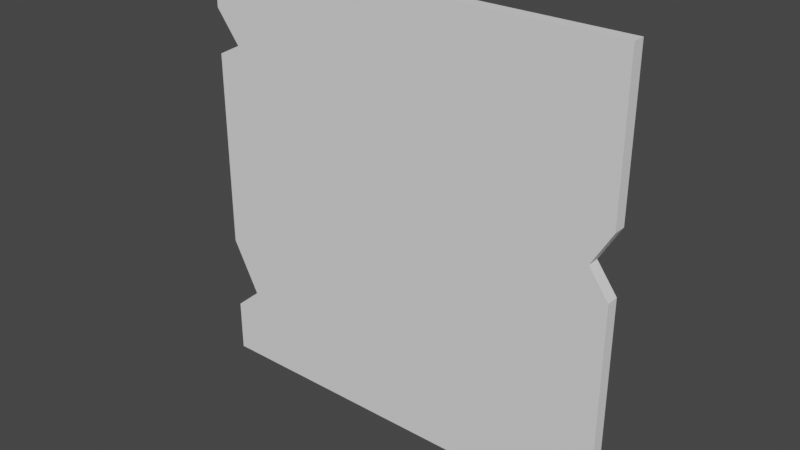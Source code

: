 # Source: BrokenWall.blend  (saved by Blender 3.1.7; exported with 4.5.12 LTS)
import bpy
from mathutils import Matrix  # noqa: F401  (used for matrix-valued properties, if any)

bpy.ops.wm.read_factory_settings(use_empty=True)
scene = bpy.context.scene
scene.name = 'Scene'

# ---- collections
col_collection = bpy.data.collections.new('Collection'); scene.collection.children.link(col_collection)

# ---- world
world_world = bpy.data.worlds.new('World'); scene.world = world_world
world_world.use_nodes = True; world_world.node_tree.nodes.clear()
_N = world_world.node_tree.nodes; _L = world_world.node_tree.links
n0 = _N.new('ShaderNodeOutputWorld'); n0.name = 'World Output'; n0.location = (300, 300)
n1 = _N.new('ShaderNodeBackground'); n1.name = 'Background'; n1.location = (10, 300)
n1.inputs[0].default_value = (0.05088, 0.05088, 0.05088, 1.0)
_L.new(n1.outputs[0], n0.inputs[0])
n0.is_active_output = True
world_world.color = (0.05088, 0.05088, 0.05088)
world_world.use_sun_shadow = False
world_world.sun_shadow_jitter_overblur = 0.0

# ---- meshes
me_plane = bpy.data.meshes.new('Plane')
me_plane.from_pydata([(-1.0, 0.001294, -4.251e-07), (1.0, 0.001294, -4.251e-07), (-1.0, 2.001, -4.251e-07), (1.0, 2.001, -4.251e-07), (-1.0, 1.743, -4.251e-07), (-1.0, 1.535, -4.251e-07), (-0.8858, 1.593, -4.251e-07), (-1.0, 0.6033, -4.251e-07), (-1.0, 0.2486, -4.251e-07), (-0.8722, 0.3572, -4.251e-07), (1.0, 1.021, -4.251e-07), (1.0, 1.308, -4.251e-07), (0.9066, 1.148, -4.251e-07), (-1.0, 0.2486, 0.5724), (-1.0, 0.001294, 0.5724), (1.0, 0.001294, 0.5724), (1.0, 1.308, 0.5724), (1.0, 2.001, 0.5724), (-1.0, 2.001, 0.5724), (-1.0, 1.743, 0.5724), (-0.8858, 1.593, 0.5724), (-1.0, 1.535, 0.5724), (-1.0, 0.6033, 0.5724), (-0.8722, 0.3572, 0.5724), (1.0, 1.021, 0.5724), (0.9066, 1.148, 0.5724), (-1.0, 1.535, 0.2862), (-0.8858, 1.593, 0.2862), (-1.0, 0.001294, 0.2862), (-1.0, 0.2486, 0.2862), (0.9066, 1.148, 0.2862), (1.0, 1.021, 0.2862), (-1.0, 0.6033, 0.2862), (1.0, 0.001294, 0.2862), (1.0, 2.001, 0.2862), (1.0, 1.308, 0.2862), (-0.8722, 0.3572, 0.2862), (-1.0, 2.001, 0.2862), (-1.0, 1.743, 0.2862)], [], [(0, 8, 9, 7, 5, 6, 4, 2, 3, 11, 12, 10, 1), (29, 28, 14, 13), (27, 26, 21, 20), (31, 30, 25, 24), (14, 15, 24, 25, 16, 17, 18, 19, 20, 21, 22, 23, 13), (26, 32, 22, 21), (28, 33, 15, 14), (35, 34, 17, 16), (32, 36, 23, 22), (34, 37, 18, 17), (36, 29, 13, 23), (37, 38, 19, 18), (33, 31, 24, 15), (38, 27, 20, 19), (30, 35, 16, 25), (12, 11, 35, 30), (4, 6, 27, 38), (1, 10, 31, 33), (2, 4, 38, 37), (9, 8, 29, 36), (3, 2, 37, 34), (7, 9, 36, 32), (11, 3, 34, 35), (0, 1, 33, 28), (5, 7, 32, 26), (10, 12, 30, 31), (6, 5, 26, 27), (8, 0, 28, 29)])
_uv = me_plane.uv_layers.new(name='UVMap')
_uv.uv.foreach_set('vector', [0.0, 0.0, 0.0, 0.1237, 0.0639, 0.178, 0.0, 0.301, 0.0, 0.7669, 0.05711, 0.7958, 0.0, 0.8709, 0.0, 1.0, 1.0, 1.0, 1.0, 0.6532, 0.9533, 0.5735, 1.0, 0.5098, 1.0, 0.0, 0.0, 0.1237, 0.0, 0.0, 0.0, 0.0, 0.0, 0.1237, 0.05711, 0.7958, 0.0, 0.7669, 0.0, 0.7669, 0.05711, 0.7958, 1.0, 0.5098, 0.9533, 0.5735, 0.9533, 0.5735, 1.0, 0.5098, 0.0, 0.0, 1.0, 0.0, 1.0, 0.5098, 0.9533, 0.5735, 1.0, 0.6532, 1.0, 1.0, 0.0, 1.0, 0.0, 0.8709, 0.05711, 0.7958, 0.0, 0.7669, 0.0, 0.301, 0.0639, 0.178, 0.0, 0.1237, 0.0, 0.7669, 0.0, 0.301, 0.0, 0.301, 0.0, 0.7669, 0.0, 0.0, 1.0, 0.0, 1.0, 0.0, 0.0, 0.0, 1.0, 0.6532, 1.0, 1.0, 1.0, 1.0, 1.0, 0.6532, 0.0, 0.301, 0.0639, 0.178, 0.0639, 0.178, 0.0, 0.301, 1.0, 1.0, 0.0, 1.0, 0.0, 1.0, 1.0, 1.0, 0.0639, 0.178, 0.0, 0.1237, 0.0, 0.1237, 0.0639, 0.178, 0.0, 1.0, 0.0, 0.8709, 0.0, 0.8709, 0.0, 1.0, 1.0, 0.0, 1.0, 0.5098, 1.0, 0.5098, 1.0, 0.0, 0.0, 0.8709, 0.05711, 0.7958, 0.05711, 0.7958, 0.0, 0.8709, 0.9533, 0.5735, 1.0, 0.6532, 1.0, 0.6532, 0.9533, 0.5735, 0.9533, 0.5735, 1.0, 0.6532, 1.0, 0.6532, 0.9533, 0.5735, 0.0, 0.8709, 0.05711, 0.7958, 0.05711, 0.7958, 0.0, 0.8709, 1.0, 0.0, 1.0, 0.5098, 1.0, 0.5098, 1.0, 0.0, 0.0, 1.0, 0.0, 0.8709, 0.0, 0.8709, 0.0, 1.0, 0.0639, 0.178, 0.0, 0.1237, 0.0, 0.1237, 0.0639, 0.178, 1.0, 1.0, 0.0, 1.0, 0.0, 1.0, 1.0, 1.0, 0.0, 0.301, 0.0639, 0.178, 0.0639, 0.178, 0.0, 0.301, 1.0, 0.6532, 1.0, 1.0, 1.0, 1.0, 1.0, 0.6532, 0.0, 0.0, 1.0, 0.0, 1.0, 0.0, 0.0, 0.0, 0.0, 0.7669, 0.0, 0.301, 0.0, 0.301, 0.0, 0.7669, 1.0, 0.5098, 0.9533, 0.5735, 0.9533, 0.5735, 1.0, 0.5098, 0.05711, 0.7958, 0.0, 0.7669, 0.0, 0.7669, 0.05711, 0.7958, 0.0, 0.1237, 0.0, 0.0, 0.0, 0.0, 0.0, 0.1237])
me_plane.use_remesh_fix_poles = True
me_plane.use_remesh_preserve_attributes = False
me_plane.update()

# ---- objects
ob_plane_001 = bpy.data.objects.new('Plane.001', me_plane)

# ---- transforms, parenting, visibility, modifiers, constraints
ob_plane_001.location = (0.0, 0.0, -2.384e-07)
ob_plane_001.rotation_euler = (1.571, 0.0, 0.0)
ob_plane_001.scale = (3.341, 3.341, 0.344)

# ---- collection membership
col_collection.objects.link(ob_plane_001)

# ---- scene / render settings (as saved in the file)
scene.frame_start = 1; scene.frame_end = 250; scene.frame_set(31)
scene.render.engine = 'BLENDER_EEVEE_NEXT'
scene.cycles.sampling_pattern = 'TABULATED_SOBOL'
scene.cycles.use_light_tree = False
scene.view_settings.view_transform = 'Filmic'
bpy.context.view_layer.update()

# ---- added for rendering (the .blend has no active camera and no usable light): camera, sun
cam_auto = bpy.data.cameras.new('AutoCamera')
cam_auto.lens = 50.0
cam_auto.sensor_width = 36.0
cam_auto.clip_end = 1000.0
ob_auto_camera = bpy.data.objects.new('AutoCamera', cam_auto)
scene.collection.objects.link(ob_auto_camera)
ob_auto_camera.location = (8.74457, -10.5919, 10.3408)
ob_auto_camera.rotation_euler = (1.09748, -7.21219e-08, 0.694738)
scene.camera = ob_auto_camera
light_auto_sun = bpy.data.lights.new('AutoSun', 'SUN')
light_auto_sun.energy = 3.0
light_auto_sun.angle = 0.0523599
ob_auto_sun = bpy.data.objects.new('AutoSun', light_auto_sun)
scene.collection.objects.link(ob_auto_sun)
ob_auto_sun.rotation_euler = (0.872665, 0.174533, 0.523599)
bpy.context.view_layer.update()
